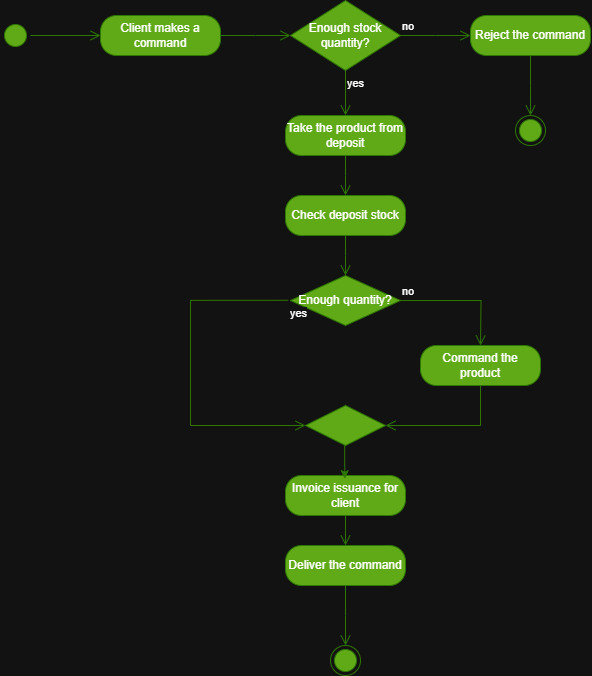

The diagram above was exported from draw.io. Its source (the exported page's mxGraphModel, read from the mxfile embedded in the PNG):
<mxGraphModel dx="983" dy="580" grid="1" gridSize="10" guides="1" tooltips="1" connect="1" arrows="1" fold="1" page="1" pageScale="1" pageWidth="827" pageHeight="1169" math="0" shadow="0">
  <root>
    <mxCell id="WIyWlLk6GJQsqaUBKTNV-0" />
    <mxCell id="WIyWlLk6GJQsqaUBKTNV-1" parent="WIyWlLk6GJQsqaUBKTNV-0" />
    <mxCell id="9s2QohULnR_aZa9-C1CD-1" value="Client makes a command" style="rounded=1;whiteSpace=wrap;html=1;arcSize=40;fontColor=#ffffff;fillColor=#60a917;strokeColor=#2D7600;" vertex="1" parent="WIyWlLk6GJQsqaUBKTNV-1">
      <mxGeometry x="140" y="190" width="120" height="40" as="geometry" />
    </mxCell>
    <mxCell id="9s2QohULnR_aZa9-C1CD-2" value="" style="edgeStyle=orthogonalEdgeStyle;html=1;verticalAlign=bottom;endArrow=open;endSize=8;strokeColor=#2D7600;rounded=0;fillColor=#60a917;" edge="1" source="9s2QohULnR_aZa9-C1CD-1" parent="WIyWlLk6GJQsqaUBKTNV-1">
      <mxGeometry relative="1" as="geometry">
        <mxPoint x="330" y="210" as="targetPoint" />
      </mxGeometry>
    </mxCell>
    <mxCell id="9s2QohULnR_aZa9-C1CD-5" value="Enough stock quantity?" style="rhombus;whiteSpace=wrap;html=1;fontColor=#ffffff;fillColor=#60a917;strokeColor=#2D7600;" vertex="1" parent="WIyWlLk6GJQsqaUBKTNV-1">
      <mxGeometry x="330" y="175" width="110" height="70" as="geometry" />
    </mxCell>
    <mxCell id="9s2QohULnR_aZa9-C1CD-6" value="no" style="edgeStyle=orthogonalEdgeStyle;html=1;align=left;verticalAlign=bottom;endArrow=open;endSize=8;strokeColor=#2D7600;rounded=0;fillColor=#60a917;" edge="1" source="9s2QohULnR_aZa9-C1CD-5" parent="WIyWlLk6GJQsqaUBKTNV-1">
      <mxGeometry x="-1" relative="1" as="geometry">
        <mxPoint x="510" y="210" as="targetPoint" />
      </mxGeometry>
    </mxCell>
    <mxCell id="9s2QohULnR_aZa9-C1CD-7" value="yes" style="edgeStyle=orthogonalEdgeStyle;html=1;align=left;verticalAlign=top;endArrow=open;endSize=8;strokeColor=#2D7600;rounded=0;fillColor=#60a917;" edge="1" source="9s2QohULnR_aZa9-C1CD-5" parent="WIyWlLk6GJQsqaUBKTNV-1">
      <mxGeometry x="-1" relative="1" as="geometry">
        <mxPoint x="385" y="290" as="targetPoint" />
      </mxGeometry>
    </mxCell>
    <mxCell id="9s2QohULnR_aZa9-C1CD-8" value="Reject the command" style="rounded=1;whiteSpace=wrap;html=1;arcSize=40;fontColor=#ffffff;fillColor=#60a917;strokeColor=#2D7600;" vertex="1" parent="WIyWlLk6GJQsqaUBKTNV-1">
      <mxGeometry x="510" y="190" width="120" height="40" as="geometry" />
    </mxCell>
    <mxCell id="9s2QohULnR_aZa9-C1CD-9" value="" style="edgeStyle=orthogonalEdgeStyle;html=1;verticalAlign=bottom;endArrow=open;endSize=8;strokeColor=#2D7600;rounded=0;fillColor=#60a917;" edge="1" source="9s2QohULnR_aZa9-C1CD-8" parent="WIyWlLk6GJQsqaUBKTNV-1">
      <mxGeometry relative="1" as="geometry">
        <mxPoint x="570" y="290" as="targetPoint" />
      </mxGeometry>
    </mxCell>
    <mxCell id="9s2QohULnR_aZa9-C1CD-10" value="" style="ellipse;html=1;shape=endState;fillColor=#60a917;strokeColor=#2D7600;fontColor=#ffffff;" vertex="1" parent="WIyWlLk6GJQsqaUBKTNV-1">
      <mxGeometry x="555" y="290" width="30" height="30" as="geometry" />
    </mxCell>
    <mxCell id="9s2QohULnR_aZa9-C1CD-11" value="" style="ellipse;html=1;shape=startState;fillColor=#60a917;strokeColor=#2D7600;direction=west;fontColor=#ffffff;" vertex="1" parent="WIyWlLk6GJQsqaUBKTNV-1">
      <mxGeometry x="40" y="195" width="30" height="30" as="geometry" />
    </mxCell>
    <mxCell id="9s2QohULnR_aZa9-C1CD-12" value="" style="edgeStyle=orthogonalEdgeStyle;html=1;verticalAlign=bottom;endArrow=open;endSize=8;strokeColor=#2D7600;rounded=0;fillColor=#60a917;" edge="1" source="9s2QohULnR_aZa9-C1CD-11" parent="WIyWlLk6GJQsqaUBKTNV-1">
      <mxGeometry relative="1" as="geometry">
        <mxPoint x="140" y="210" as="targetPoint" />
        <Array as="points">
          <mxPoint x="140" y="210" />
        </Array>
      </mxGeometry>
    </mxCell>
    <mxCell id="9s2QohULnR_aZa9-C1CD-13" value="Take the product from deposit" style="rounded=1;whiteSpace=wrap;html=1;arcSize=40;fontColor=#ffffff;fillColor=#60a917;strokeColor=#2D7600;" vertex="1" parent="WIyWlLk6GJQsqaUBKTNV-1">
      <mxGeometry x="325" y="290" width="120" height="40" as="geometry" />
    </mxCell>
    <mxCell id="9s2QohULnR_aZa9-C1CD-14" value="" style="edgeStyle=orthogonalEdgeStyle;html=1;verticalAlign=bottom;endArrow=open;endSize=8;strokeColor=#2D7600;rounded=0;fillColor=#60a917;" edge="1" source="9s2QohULnR_aZa9-C1CD-13" parent="WIyWlLk6GJQsqaUBKTNV-1">
      <mxGeometry relative="1" as="geometry">
        <mxPoint x="385" y="370" as="targetPoint" />
      </mxGeometry>
    </mxCell>
    <mxCell id="9s2QohULnR_aZa9-C1CD-15" value="Check deposit stock" style="rounded=1;whiteSpace=wrap;html=1;arcSize=40;fontColor=#ffffff;fillColor=#60a917;strokeColor=#2D7600;" vertex="1" parent="WIyWlLk6GJQsqaUBKTNV-1">
      <mxGeometry x="325" y="370" width="120" height="40" as="geometry" />
    </mxCell>
    <mxCell id="9s2QohULnR_aZa9-C1CD-16" value="" style="edgeStyle=orthogonalEdgeStyle;html=1;verticalAlign=bottom;endArrow=open;endSize=8;strokeColor=#2D7600;rounded=0;fillColor=#60a917;" edge="1" source="9s2QohULnR_aZa9-C1CD-15" parent="WIyWlLk6GJQsqaUBKTNV-1">
      <mxGeometry relative="1" as="geometry">
        <mxPoint x="385" y="450" as="targetPoint" />
      </mxGeometry>
    </mxCell>
    <mxCell id="9s2QohULnR_aZa9-C1CD-18" value="Enough quantity?" style="rhombus;whiteSpace=wrap;html=1;fontColor=#ffffff;fillColor=#60a917;strokeColor=#2D7600;" vertex="1" parent="WIyWlLk6GJQsqaUBKTNV-1">
      <mxGeometry x="330" y="450" width="110" height="50" as="geometry" />
    </mxCell>
    <mxCell id="9s2QohULnR_aZa9-C1CD-19" value="no" style="edgeStyle=orthogonalEdgeStyle;html=1;align=left;verticalAlign=bottom;endArrow=open;endSize=8;strokeColor=#2D7600;rounded=0;fillColor=#60a917;" edge="1" source="9s2QohULnR_aZa9-C1CD-18" parent="WIyWlLk6GJQsqaUBKTNV-1">
      <mxGeometry x="-1" relative="1" as="geometry">
        <mxPoint x="520" y="520" as="targetPoint" />
      </mxGeometry>
    </mxCell>
    <mxCell id="9s2QohULnR_aZa9-C1CD-20" value="yes" style="edgeStyle=orthogonalEdgeStyle;html=1;align=left;verticalAlign=top;endArrow=open;endSize=8;strokeColor=#2D7600;rounded=0;fillColor=#60a917;exitX=-0.022;exitY=0.496;exitDx=0;exitDy=0;exitPerimeter=0;" edge="1" source="9s2QohULnR_aZa9-C1CD-18" parent="WIyWlLk6GJQsqaUBKTNV-1" target="9s2QohULnR_aZa9-C1CD-23">
      <mxGeometry x="-1" relative="1" as="geometry">
        <mxPoint x="210" y="510" as="targetPoint" />
        <Array as="points">
          <mxPoint x="230" y="475" />
          <mxPoint x="230" y="600" />
        </Array>
      </mxGeometry>
    </mxCell>
    <mxCell id="9s2QohULnR_aZa9-C1CD-21" value="Command the product" style="rounded=1;whiteSpace=wrap;html=1;arcSize=40;fontColor=#ffffff;fillColor=#60a917;strokeColor=#2D7600;" vertex="1" parent="WIyWlLk6GJQsqaUBKTNV-1">
      <mxGeometry x="460" y="520" width="120" height="40" as="geometry" />
    </mxCell>
    <mxCell id="9s2QohULnR_aZa9-C1CD-22" value="" style="edgeStyle=orthogonalEdgeStyle;html=1;verticalAlign=bottom;endArrow=open;endSize=8;strokeColor=#2D7600;rounded=0;fillColor=#60a917;entryX=1;entryY=0.5;entryDx=0;entryDy=0;" edge="1" source="9s2QohULnR_aZa9-C1CD-21" parent="WIyWlLk6GJQsqaUBKTNV-1" target="9s2QohULnR_aZa9-C1CD-23">
      <mxGeometry relative="1" as="geometry">
        <mxPoint x="520" y="620" as="targetPoint" />
        <Array as="points">
          <mxPoint x="520" y="600" />
        </Array>
      </mxGeometry>
    </mxCell>
    <mxCell id="9s2QohULnR_aZa9-C1CD-23" value="" style="rhombus;whiteSpace=wrap;html=1;fontColor=#ffffff;fillColor=#60a917;strokeColor=#2D7600;" vertex="1" parent="WIyWlLk6GJQsqaUBKTNV-1">
      <mxGeometry x="345" y="580" width="80" height="40" as="geometry" />
    </mxCell>
    <mxCell id="9s2QohULnR_aZa9-C1CD-24" value="Invoice issuance for client" style="rounded=1;whiteSpace=wrap;html=1;arcSize=40;fontColor=#ffffff;fillColor=#60a917;strokeColor=#2D7600;" vertex="1" parent="WIyWlLk6GJQsqaUBKTNV-1">
      <mxGeometry x="325" y="650" width="120" height="40" as="geometry" />
    </mxCell>
    <mxCell id="9s2QohULnR_aZa9-C1CD-25" value="" style="edgeStyle=orthogonalEdgeStyle;html=1;verticalAlign=bottom;endArrow=open;endSize=8;strokeColor=#2D7600;rounded=0;fillColor=#60a917;" edge="1" source="9s2QohULnR_aZa9-C1CD-24" parent="WIyWlLk6GJQsqaUBKTNV-1">
      <mxGeometry relative="1" as="geometry">
        <mxPoint x="385" y="720" as="targetPoint" />
      </mxGeometry>
    </mxCell>
    <mxCell id="9s2QohULnR_aZa9-C1CD-26" style="edgeStyle=orthogonalEdgeStyle;rounded=0;orthogonalLoop=1;jettySize=auto;html=1;entryX=0.487;entryY=0.08;entryDx=0;entryDy=0;entryPerimeter=0;fillColor=#60a917;strokeColor=#2D7600;" edge="1" parent="WIyWlLk6GJQsqaUBKTNV-1">
      <mxGeometry relative="1" as="geometry">
        <mxPoint x="385.8" y="620" as="sourcePoint" />
        <mxPoint x="384.24000000000007" y="653.2" as="targetPoint" />
      </mxGeometry>
    </mxCell>
    <mxCell id="9s2QohULnR_aZa9-C1CD-27" value="Deliver the command" style="rounded=1;whiteSpace=wrap;html=1;arcSize=40;fontColor=#ffffff;fillColor=#60a917;strokeColor=#2D7600;" vertex="1" parent="WIyWlLk6GJQsqaUBKTNV-1">
      <mxGeometry x="325" y="720" width="120" height="40" as="geometry" />
    </mxCell>
    <mxCell id="9s2QohULnR_aZa9-C1CD-28" value="" style="edgeStyle=orthogonalEdgeStyle;html=1;verticalAlign=bottom;endArrow=open;endSize=8;strokeColor=#2D7600;rounded=0;fillColor=#60a917;" edge="1" source="9s2QohULnR_aZa9-C1CD-27" parent="WIyWlLk6GJQsqaUBKTNV-1">
      <mxGeometry relative="1" as="geometry">
        <mxPoint x="385" y="820" as="targetPoint" />
      </mxGeometry>
    </mxCell>
    <mxCell id="9s2QohULnR_aZa9-C1CD-29" value="" style="ellipse;html=1;shape=endState;fillColor=#60a917;strokeColor=#2D7600;fontColor=#ffffff;" vertex="1" parent="WIyWlLk6GJQsqaUBKTNV-1">
      <mxGeometry x="370" y="820" width="30" height="30" as="geometry" />
    </mxCell>
  </root>
</mxGraphModel>